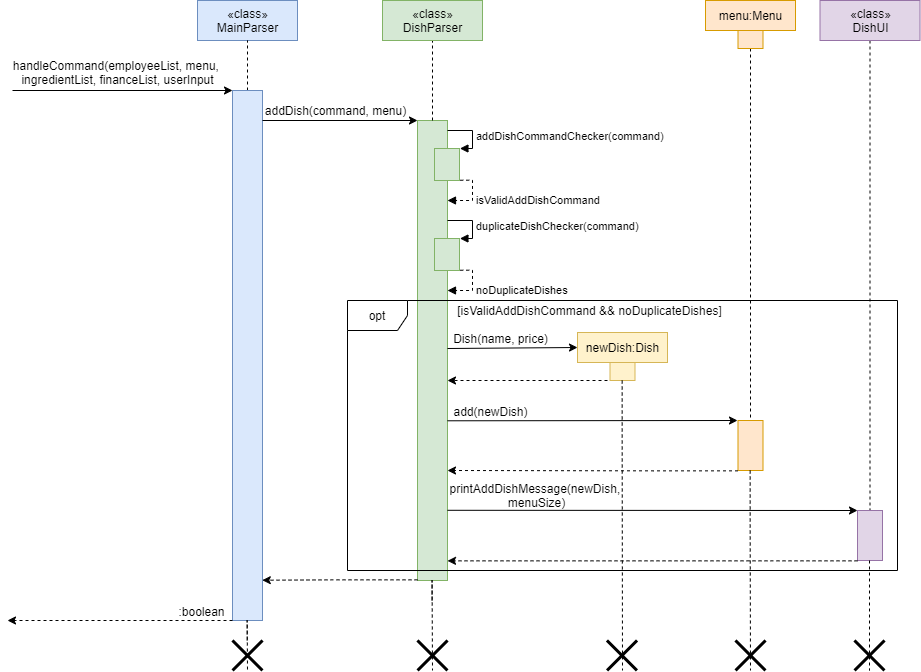

The diagram above was exported from draw.io. Its source (the exported page's mxGraphModel, read from the mxfile embedded in the PNG):
<mxGraphModel dx="2012" dy="643" grid="1" gridSize="10" guides="1" tooltips="1" connect="1" arrows="1" fold="1" page="1" pageScale="1" pageWidth="827" pageHeight="1169" math="0" shadow="0">
  <root>
    <mxCell id="0" />
    <mxCell id="1" parent="0" />
    <mxCell id="-0I5FlpkM6s1MZNJfY7n-1" value="" style="html=1;points=[];perimeter=orthogonalPerimeter;fillColor=#d5e8d4;strokeColor=#82b366;" parent="1" vertex="1">
      <mxGeometry x="-280" y="170" width="30" height="460" as="geometry" />
    </mxCell>
    <mxCell id="-0I5FlpkM6s1MZNJfY7n-7" style="edgeStyle=orthogonalEdgeStyle;rounded=0;orthogonalLoop=1;jettySize=auto;html=1;entryX=0.5;entryY=1;entryDx=0;entryDy=0;dashed=1;endArrow=none;endFill=0;" parent="1" source="-0I5FlpkM6s1MZNJfY7n-1" target="-0I5FlpkM6s1MZNJfY7n-4" edge="1">
      <mxGeometry relative="1" as="geometry" />
    </mxCell>
    <mxCell id="-0I5FlpkM6s1MZNJfY7n-3" value="«class»&lt;br&gt;MainParser" style="html=1;fillColor=#dae8fc;strokeColor=#6c8ebf;" parent="1" vertex="1">
      <mxGeometry x="-500" y="50" width="100" height="40" as="geometry" />
    </mxCell>
    <mxCell id="-0I5FlpkM6s1MZNJfY7n-4" value="«class»&lt;br&gt;DishParser" style="html=1;fillColor=#d5e8d4;strokeColor=#82b366;" parent="1" vertex="1">
      <mxGeometry x="-315" y="50" width="100" height="40" as="geometry" />
    </mxCell>
    <mxCell id="-0I5FlpkM6s1MZNJfY7n-6" style="edgeStyle=orthogonalEdgeStyle;rounded=0;orthogonalLoop=1;jettySize=auto;html=1;dashed=1;endArrow=none;endFill=0;" parent="1" source="-0I5FlpkM6s1MZNJfY7n-5" target="-0I5FlpkM6s1MZNJfY7n-3" edge="1">
      <mxGeometry relative="1" as="geometry" />
    </mxCell>
    <mxCell id="-0I5FlpkM6s1MZNJfY7n-5" value="" style="html=1;points=[];perimeter=orthogonalPerimeter;fillColor=#dae8fc;strokeColor=#6c8ebf;" parent="1" vertex="1">
      <mxGeometry x="-465" y="140" width="30" height="530" as="geometry" />
    </mxCell>
    <mxCell id="-0I5FlpkM6s1MZNJfY7n-8" value="" style="endArrow=classic;html=1;rounded=0;" parent="1" edge="1">
      <mxGeometry width="50" height="50" relative="1" as="geometry">
        <mxPoint x="-685" y="140" as="sourcePoint" />
        <mxPoint x="-465" y="140" as="targetPoint" />
      </mxGeometry>
    </mxCell>
    <mxCell id="-0I5FlpkM6s1MZNJfY7n-9" value="handleCommand(employeeList, menu, &lt;br&gt;ingredientList, financeList, userInput" style="text;html=1;resizable=0;autosize=1;align=center;verticalAlign=middle;points=[];fillColor=none;strokeColor=none;rounded=0;" parent="1" vertex="1">
      <mxGeometry x="-690" y="107" width="220" height="30" as="geometry" />
    </mxCell>
    <mxCell id="-0I5FlpkM6s1MZNJfY7n-10" value="" style="endArrow=classic;html=1;rounded=0;" parent="1" edge="1">
      <mxGeometry width="50" height="50" relative="1" as="geometry">
        <mxPoint x="-435" y="170" as="sourcePoint" />
        <mxPoint x="-280" y="170" as="targetPoint" />
        <Array as="points" />
      </mxGeometry>
    </mxCell>
    <mxCell id="-0I5FlpkM6s1MZNJfY7n-11" value="addDish(command, menu)" style="text;html=1;resizable=0;autosize=1;align=center;verticalAlign=middle;points=[];fillColor=none;strokeColor=none;rounded=0;" parent="1" vertex="1">
      <mxGeometry x="-442" y="150" width="160" height="20" as="geometry" />
    </mxCell>
    <mxCell id="-0I5FlpkM6s1MZNJfY7n-14" value="" style="html=1;points=[];perimeter=orthogonalPerimeter;fillColor=#d5e8d4;strokeColor=#82b366;" parent="1" vertex="1">
      <mxGeometry x="-263" y="198" width="25" height="32" as="geometry" />
    </mxCell>
    <mxCell id="-0I5FlpkM6s1MZNJfY7n-15" value="addDishCommandChecker(command)" style="edgeStyle=orthogonalEdgeStyle;html=1;align=left;spacingLeft=2;endArrow=block;rounded=0;entryX=1.015;entryY=0.012;entryDx=0;entryDy=0;entryPerimeter=0;" parent="1" target="-0I5FlpkM6s1MZNJfY7n-14" edge="1">
      <mxGeometry x="0.1012" relative="1" as="geometry">
        <mxPoint x="-250" y="180" as="sourcePoint" />
        <Array as="points">
          <mxPoint x="-250" y="180" />
          <mxPoint x="-225" y="180" />
          <mxPoint x="-225" y="198" />
          <mxPoint x="-238" y="198" />
        </Array>
        <mxPoint x="-238" y="193" as="targetPoint" />
        <mxPoint as="offset" />
      </mxGeometry>
    </mxCell>
    <mxCell id="-0I5FlpkM6s1MZNJfY7n-17" value="isValidAddDishCommand" style="edgeStyle=orthogonalEdgeStyle;html=1;align=left;spacingLeft=2;endArrow=block;rounded=0;dashed=1;exitX=1.031;exitY=0.992;exitDx=0;exitDy=0;exitPerimeter=0;" parent="1" source="-0I5FlpkM6s1MZNJfY7n-14" edge="1">
      <mxGeometry x="0.1303" relative="1" as="geometry">
        <mxPoint x="-240" y="240" as="sourcePoint" />
        <Array as="points">
          <mxPoint x="-225" y="230" />
          <mxPoint x="-225" y="250" />
          <mxPoint x="-250" y="250" />
        </Array>
        <mxPoint x="-250" y="250" as="targetPoint" />
        <mxPoint as="offset" />
      </mxGeometry>
    </mxCell>
    <mxCell id="KMlJGPXqrv0V5tra2zH6-1" value="" style="html=1;points=[];perimeter=orthogonalPerimeter;fillColor=#d5e8d4;strokeColor=#82b366;" parent="1" vertex="1">
      <mxGeometry x="-263" y="288" width="25" height="32" as="geometry" />
    </mxCell>
    <mxCell id="KMlJGPXqrv0V5tra2zH6-2" value="duplicateDishChecker(command)" style="edgeStyle=orthogonalEdgeStyle;html=1;align=left;spacingLeft=2;endArrow=block;rounded=0;entryX=1.015;entryY=0.012;entryDx=0;entryDy=0;entryPerimeter=0;" parent="1" target="KMlJGPXqrv0V5tra2zH6-1" edge="1">
      <mxGeometry x="0.1012" relative="1" as="geometry">
        <mxPoint x="-250" y="270" as="sourcePoint" />
        <Array as="points">
          <mxPoint x="-250" y="270" />
          <mxPoint x="-225" y="270" />
          <mxPoint x="-225" y="288" />
          <mxPoint x="-238" y="288" />
        </Array>
        <mxPoint x="-238" y="283" as="targetPoint" />
        <mxPoint as="offset" />
      </mxGeometry>
    </mxCell>
    <mxCell id="KMlJGPXqrv0V5tra2zH6-3" value="noDuplicateDishes" style="edgeStyle=orthogonalEdgeStyle;html=1;align=left;spacingLeft=2;endArrow=block;rounded=0;dashed=1;exitX=1.031;exitY=0.992;exitDx=0;exitDy=0;exitPerimeter=0;" parent="1" source="KMlJGPXqrv0V5tra2zH6-1" edge="1">
      <mxGeometry x="0.1303" relative="1" as="geometry">
        <mxPoint x="-240" y="330" as="sourcePoint" />
        <Array as="points">
          <mxPoint x="-225" y="320" />
          <mxPoint x="-225" y="340" />
          <mxPoint x="-250" y="340" />
        </Array>
        <mxPoint x="-250" y="340" as="targetPoint" />
        <mxPoint as="offset" />
      </mxGeometry>
    </mxCell>
    <mxCell id="KMlJGPXqrv0V5tra2zH6-5" value="[isValidAddDishCommand &amp;amp;&amp;amp; noDuplicateDishes]" style="text;html=1;align=center;verticalAlign=middle;resizable=0;points=[];autosize=1;strokeColor=none;fillColor=none;" parent="1" vertex="1">
      <mxGeometry x="-248" y="350" width="280" height="20" as="geometry" />
    </mxCell>
    <mxCell id="KMlJGPXqrv0V5tra2zH6-7" value="newDish:Dish" style="html=1;fillColor=#fff2cc;strokeColor=#d6b656;" parent="1" vertex="1">
      <mxGeometry x="-120" y="382" width="90" height="30" as="geometry" />
    </mxCell>
    <mxCell id="KMlJGPXqrv0V5tra2zH6-8" value="" style="html=1;points=[];perimeter=orthogonalPerimeter;fillColor=#fff2cc;strokeColor=#d6b656;" parent="1" vertex="1">
      <mxGeometry x="-87.5" y="412" width="25" height="18" as="geometry" />
    </mxCell>
    <mxCell id="KMlJGPXqrv0V5tra2zH6-9" value="" style="endArrow=classic;html=1;rounded=0;entryX=0;entryY=0.5;entryDx=0;entryDy=0;" parent="1" edge="1" target="KMlJGPXqrv0V5tra2zH6-7">
      <mxGeometry width="50" height="50" relative="1" as="geometry">
        <mxPoint x="-250" y="398" as="sourcePoint" />
        <mxPoint x="-128" y="397.71000000000004" as="targetPoint" />
      </mxGeometry>
    </mxCell>
    <mxCell id="KMlJGPXqrv0V5tra2zH6-10" value="Dish(name, price)" style="text;html=1;resizable=0;autosize=1;align=center;verticalAlign=middle;points=[];fillColor=none;strokeColor=none;rounded=0;" parent="1" vertex="1">
      <mxGeometry x="-252" y="378" width="110" height="20" as="geometry" />
    </mxCell>
    <mxCell id="KMlJGPXqrv0V5tra2zH6-11" value="" style="endArrow=classic;html=1;rounded=0;dashed=1;" parent="1" target="-0I5FlpkM6s1MZNJfY7n-1" edge="1">
      <mxGeometry width="50" height="50" relative="1" as="geometry">
        <mxPoint x="-90" y="430" as="sourcePoint" />
        <mxPoint x="-350" y="370" as="targetPoint" />
        <Array as="points">
          <mxPoint x="-180" y="430" />
        </Array>
      </mxGeometry>
    </mxCell>
    <mxCell id="KMlJGPXqrv0V5tra2zH6-14" value="" style="endArrow=classic;html=1;rounded=0;" parent="1" edge="1">
      <mxGeometry width="50" height="50" relative="1" as="geometry">
        <mxPoint x="-250" y="470.28999999999996" as="sourcePoint" />
        <mxPoint x="40" y="470" as="targetPoint" />
      </mxGeometry>
    </mxCell>
    <mxCell id="KMlJGPXqrv0V5tra2zH6-15" value="add(newDish)" style="text;html=1;resizable=0;autosize=1;align=center;verticalAlign=middle;points=[];fillColor=none;strokeColor=none;rounded=0;" parent="1" vertex="1">
      <mxGeometry x="-252.5" y="451" width="90" height="20" as="geometry" />
    </mxCell>
    <mxCell id="KMlJGPXqrv0V5tra2zH6-17" value="menu:Menu" style="html=1;fillColor=#ffe6cc;strokeColor=#d79b00;" parent="1" vertex="1">
      <mxGeometry x="8" y="50" width="90" height="30" as="geometry" />
    </mxCell>
    <mxCell id="KMlJGPXqrv0V5tra2zH6-21" style="edgeStyle=orthogonalEdgeStyle;rounded=0;orthogonalLoop=1;jettySize=auto;html=1;dashed=1;endArrow=none;endFill=0;" parent="1" source="KMlJGPXqrv0V5tra2zH6-18" target="KMlJGPXqrv0V5tra2zH6-19" edge="1">
      <mxGeometry relative="1" as="geometry" />
    </mxCell>
    <mxCell id="KMlJGPXqrv0V5tra2zH6-18" value="" style="html=1;points=[];perimeter=orthogonalPerimeter;fillColor=#ffe6cc;strokeColor=#d79b00;" parent="1" vertex="1">
      <mxGeometry x="40.5" y="80" width="25" height="18" as="geometry" />
    </mxCell>
    <mxCell id="KMlJGPXqrv0V5tra2zH6-19" value="" style="html=1;points=[];perimeter=orthogonalPerimeter;fillColor=#ffe6cc;strokeColor=#d79b00;" parent="1" vertex="1">
      <mxGeometry x="40.5" y="470" width="25" height="50" as="geometry" />
    </mxCell>
    <mxCell id="KMlJGPXqrv0V5tra2zH6-20" value="" style="endArrow=classic;html=1;rounded=0;dashed=1;" parent="1" edge="1">
      <mxGeometry width="50" height="50" relative="1" as="geometry">
        <mxPoint x="40.5" y="520.35" as="sourcePoint" />
        <mxPoint x="-250" y="520" as="targetPoint" />
        <Array as="points">
          <mxPoint x="-44" y="520.35" />
        </Array>
      </mxGeometry>
    </mxCell>
    <mxCell id="KMlJGPXqrv0V5tra2zH6-24" style="edgeStyle=orthogonalEdgeStyle;rounded=0;orthogonalLoop=1;jettySize=auto;html=1;dashed=1;endArrow=none;endFill=0;" parent="1" source="KMlJGPXqrv0V5tra2zH6-22" target="KMlJGPXqrv0V5tra2zH6-23" edge="1">
      <mxGeometry relative="1" as="geometry" />
    </mxCell>
    <mxCell id="KMlJGPXqrv0V5tra2zH6-22" value="«class»&lt;br&gt;DishUI" style="html=1;fillColor=#e1d5e7;strokeColor=#9673a6;" parent="1" vertex="1">
      <mxGeometry x="122.5" y="50" width="100" height="40" as="geometry" />
    </mxCell>
    <mxCell id="KMlJGPXqrv0V5tra2zH6-23" value="" style="html=1;points=[];perimeter=orthogonalPerimeter;fillColor=#e1d5e7;strokeColor=#9673a6;" parent="1" vertex="1">
      <mxGeometry x="160" y="560" width="25" height="50" as="geometry" />
    </mxCell>
    <mxCell id="KMlJGPXqrv0V5tra2zH6-25" value="" style="endArrow=classic;html=1;rounded=0;" parent="1" edge="1">
      <mxGeometry width="50" height="50" relative="1" as="geometry">
        <mxPoint x="-250" y="559.79" as="sourcePoint" />
        <mxPoint x="160" y="560" as="targetPoint" />
      </mxGeometry>
    </mxCell>
    <mxCell id="KMlJGPXqrv0V5tra2zH6-26" value="printAddDishMessage(newDish, &lt;br&gt;menuSize)" style="text;html=1;resizable=0;autosize=1;align=center;verticalAlign=middle;points=[];fillColor=none;strokeColor=none;rounded=0;" parent="1" vertex="1">
      <mxGeometry x="-256.5" y="530" width="190" height="30" as="geometry" />
    </mxCell>
    <mxCell id="KMlJGPXqrv0V5tra2zH6-27" value="" style="endArrow=classic;html=1;rounded=0;dashed=1;" parent="1" target="-0I5FlpkM6s1MZNJfY7n-1" edge="1">
      <mxGeometry width="50" height="50" relative="1" as="geometry">
        <mxPoint x="160" y="610.3499999999999" as="sourcePoint" />
        <mxPoint x="-130.5" y="610" as="targetPoint" />
        <Array as="points">
          <mxPoint x="75.5" y="610.35" />
        </Array>
      </mxGeometry>
    </mxCell>
    <mxCell id="KMlJGPXqrv0V5tra2zH6-29" style="edgeStyle=orthogonalEdgeStyle;rounded=0;orthogonalLoop=1;jettySize=auto;html=1;dashed=1;endArrow=none;endFill=0;" parent="1" edge="1">
      <mxGeometry relative="1" as="geometry">
        <mxPoint x="52.66000000000008" y="519.9999999999999" as="sourcePoint" />
        <mxPoint x="53" y="720" as="targetPoint" />
        <Array as="points">
          <mxPoint x="53" y="580" />
          <mxPoint x="53" y="580" />
        </Array>
      </mxGeometry>
    </mxCell>
    <mxCell id="KMlJGPXqrv0V5tra2zH6-32" style="edgeStyle=orthogonalEdgeStyle;rounded=0;orthogonalLoop=1;jettySize=auto;html=1;dashed=1;endArrow=none;endFill=0;" parent="1" edge="1">
      <mxGeometry relative="1" as="geometry">
        <mxPoint x="172" y="610" as="sourcePoint" />
        <mxPoint x="172" y="720" as="targetPoint" />
        <Array as="points">
          <mxPoint x="172" y="610" />
        </Array>
      </mxGeometry>
    </mxCell>
    <mxCell id="KMlJGPXqrv0V5tra2zH6-33" style="edgeStyle=orthogonalEdgeStyle;rounded=0;orthogonalLoop=1;jettySize=auto;html=1;dashed=1;endArrow=none;endFill=0;" parent="1" edge="1">
      <mxGeometry relative="1" as="geometry">
        <mxPoint x="-265.42" y="650" as="sourcePoint" />
        <mxPoint x="-265" y="720" as="targetPoint" />
        <Array as="points">
          <mxPoint x="-265.06" y="630" />
        </Array>
      </mxGeometry>
    </mxCell>
    <mxCell id="KMlJGPXqrv0V5tra2zH6-34" value="" style="shape=umlDestroy;whiteSpace=wrap;html=1;strokeWidth=3;" parent="1" vertex="1">
      <mxGeometry x="-280" y="690" width="30" height="30" as="geometry" />
    </mxCell>
    <mxCell id="KMlJGPXqrv0V5tra2zH6-35" value="" style="endArrow=classic;html=1;rounded=0;dashed=1;entryX=0.993;entryY=0.924;entryDx=0;entryDy=0;entryPerimeter=0;" parent="1" target="-0I5FlpkM6s1MZNJfY7n-5" edge="1">
      <mxGeometry width="50" height="50" relative="1" as="geometry">
        <mxPoint x="-280" y="629.3499999999999" as="sourcePoint" />
        <mxPoint x="-430" y="629" as="targetPoint" />
        <Array as="points">
          <mxPoint x="-364.5" y="629.35" />
        </Array>
      </mxGeometry>
    </mxCell>
    <mxCell id="KMlJGPXqrv0V5tra2zH6-36" value="" style="endArrow=classic;html=1;rounded=0;dashed=1;" parent="1" edge="1">
      <mxGeometry width="50" height="50" relative="1" as="geometry">
        <mxPoint x="-465" y="669.9999999999999" as="sourcePoint" />
        <mxPoint x="-690" y="670" as="targetPoint" />
        <Array as="points">
          <mxPoint x="-549.5" y="670" />
        </Array>
      </mxGeometry>
    </mxCell>
    <mxCell id="KMlJGPXqrv0V5tra2zH6-37" value=":boolean" style="text;html=1;resizable=0;autosize=1;align=center;verticalAlign=middle;points=[];fillColor=none;strokeColor=none;rounded=0;" parent="1" vertex="1">
      <mxGeometry x="-526" y="651" width="60" height="20" as="geometry" />
    </mxCell>
    <mxCell id="KMlJGPXqrv0V5tra2zH6-38" style="edgeStyle=orthogonalEdgeStyle;rounded=0;orthogonalLoop=1;jettySize=auto;html=1;dashed=1;endArrow=none;endFill=0;" parent="1" edge="1">
      <mxGeometry relative="1" as="geometry">
        <mxPoint x="-450.2800000000001" y="689.97" as="sourcePoint" />
        <mxPoint x="-450" y="720" as="targetPoint" />
        <Array as="points">
          <mxPoint x="-449.92" y="669.97" />
        </Array>
      </mxGeometry>
    </mxCell>
    <mxCell id="KMlJGPXqrv0V5tra2zH6-39" value="" style="shape=umlDestroy;whiteSpace=wrap;html=1;strokeWidth=3;" parent="1" vertex="1">
      <mxGeometry x="-465" y="690" width="30" height="30" as="geometry" />
    </mxCell>
    <mxCell id="KMlJGPXqrv0V5tra2zH6-40" value="" style="shape=umlDestroy;whiteSpace=wrap;html=1;strokeWidth=3;" parent="1" vertex="1">
      <mxGeometry x="-90.5" y="690" width="30" height="30" as="geometry" />
    </mxCell>
    <mxCell id="KMlJGPXqrv0V5tra2zH6-41" value="" style="edgeStyle=orthogonalEdgeStyle;rounded=0;orthogonalLoop=1;jettySize=auto;html=1;dashed=1;endArrow=none;endFill=0;" parent="1" edge="1">
      <mxGeometry relative="1" as="geometry">
        <mxPoint x="-75.33999999999992" y="430" as="sourcePoint" />
        <mxPoint x="-75" y="720" as="targetPoint" />
        <Array as="points">
          <mxPoint x="-75" y="490" />
          <mxPoint x="-75" y="490" />
        </Array>
      </mxGeometry>
    </mxCell>
    <mxCell id="KMlJGPXqrv0V5tra2zH6-42" value="" style="shape=umlDestroy;whiteSpace=wrap;html=1;strokeWidth=3;" parent="1" vertex="1">
      <mxGeometry x="38" y="690" width="30" height="30" as="geometry" />
    </mxCell>
    <mxCell id="KMlJGPXqrv0V5tra2zH6-43" value="" style="shape=umlDestroy;whiteSpace=wrap;html=1;strokeWidth=3;" parent="1" vertex="1">
      <mxGeometry x="157" y="690" width="30" height="30" as="geometry" />
    </mxCell>
    <mxCell id="KMlJGPXqrv0V5tra2zH6-4" value="opt" style="shape=umlFrame;whiteSpace=wrap;html=1;" parent="1" vertex="1">
      <mxGeometry x="-350" y="350" width="550" height="270" as="geometry" />
    </mxCell>
  </root>
</mxGraphModel>